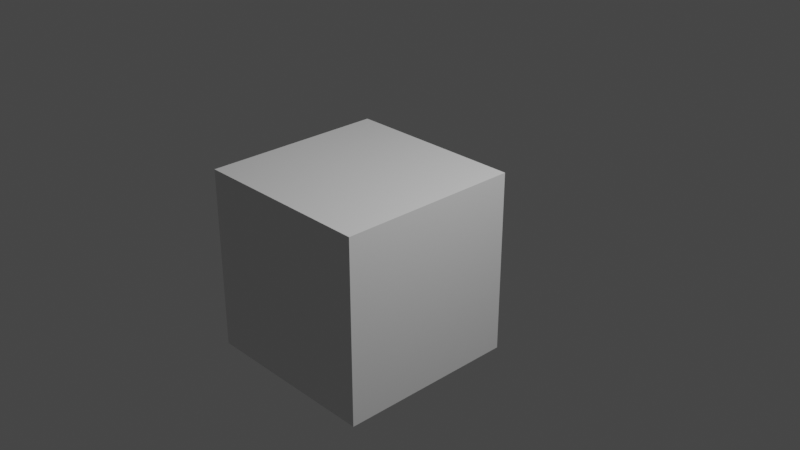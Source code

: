 # Source: bevel_demo.blend  (saved by Blender 2.80.39; exported with 4.5.12 LTS)
import bpy
from mathutils import Matrix  # noqa: F401  (used for matrix-valued properties, if any)

bpy.ops.wm.read_factory_settings(use_empty=True)
scene = bpy.context.scene
scene.name = 'Scene'

# ---- collections
col_collection_1 = bpy.data.collections.new('Collection 1'); scene.collection.children.link(col_collection_1)

# ---- materials (node trees are filled in below, after node groups)
mat_material = bpy.data.materials.new('Material')
mat_material.alpha_threshold = 0.0
mat_material.use_transparent_shadow = False
mat_material.roughness = 0.5
mat_material.line_color = (0.0, 0.0, 0.0, 1.0)

# ---- material node trees
mat_material.use_nodes = True; mat_material.node_tree.nodes.clear()
_N = mat_material.node_tree.nodes; _L = mat_material.node_tree.links
n0 = _N.new('ShaderNodeOutputMaterial'); n0.name = 'Material Output'; n0.location = (300, 300)
n1 = _N.new('ShaderNodeBsdfPrincipled'); n1.name = 'Principled BSDF'; n1.location = (10, 300)
n1.distribution = 'GGX'
n1.subsurface_method = 'BURLEY'
n1.inputs[3].default_value = 1.45
_L.new(n1.outputs[0], n0.inputs[0])
n0.is_active_output = True

# ---- world
world_world = bpy.data.worlds.new('World'); scene.world = world_world
world_world.color = (0.05088, 0.05088, 0.05088)
world_world.use_sun_shadow = False
world_world.sun_shadow_jitter_overblur = 0.0

# ---- cameras
cam_camera = bpy.data.cameras.new('Camera')
cam_camera.clip_end = 100.0
cam_camera.ortho_scale = 7.314
cam_camera.dof.focus_distance = 0.0
cam_camera.dof.aperture_fstop = 128.0

# ---- lights
light_lamp = bpy.data.lights.new('Lamp', 'POINT')
light_lamp.transmission_factor = 0.0
light_lamp.cutoff_distance = 30.0
light_lamp.energy = 1000.0
light_lamp.shadow_buffer_clip_start = 1.001
light_lamp.shadow_soft_size = 0.1
light_lamp.shadow_maximum_resolution = 0.006
light_lamp.use_absolute_resolution = True

# ---- meshes
me_cube = bpy.data.meshes.new('Cube')
me_cube.from_pydata([(-1.0, 1.0, 1.0), (-1.0, -1.0, 1.0), (1.0, -1.0, 1.0), (1.0, 1.0, 1.0), (-1.0, 1.0, -1.0), (-1.0, -1.0, -1.0), (1.0, -1.0, -1.0), (1.0, 1.0, -1.0)], [], [(0, 4, 5, 1), (2, 3, 0, 1), (6, 7, 3, 2), (5, 6, 2, 1), (0, 3, 7, 4), (4, 7, 6, 5)])
me_cube.materials.append(mat_material)
me_cube.use_remesh_preserve_volume = False
me_cube.use_remesh_preserve_attributes = False
me_cube.use_mirror_vertex_groups = False
me_cube.update()

# ---- objects
ob_cube = bpy.data.objects.new('Cube', me_cube)
ob_lamp = bpy.data.objects.new('Lamp', light_lamp)
ob_camera = bpy.data.objects.new('Camera', cam_camera)

# ---- transforms, parenting, visibility, modifiers, constraints
ob_cube.location = (0.0, 0.0, 0.0)
ob_cube.lock_rotations_4d = False
ob_cube.empty_display_type = 'ARROWS'
ob_cube.lineart.crease_threshold = 0.0
ob_lamp.location = (4.076, 1.005, 5.904)
ob_lamp.rotation_euler = (0.6503, 0.05522, 1.866)
ob_lamp.lock_rotations_4d = False
ob_lamp.empty_display_type = 'ARROWS'
ob_lamp.color = (0.0, 0.0, 0.0, 0.0)
ob_lamp.lineart.crease_threshold = 0.0
ob_camera.location = (7.481, -6.508, 5.344)
ob_camera.rotation_euler = (1.109, 0.0, 0.8149)
ob_camera.lock_rotations_4d = False
ob_camera.empty_display_type = 'ARROWS'
ob_camera.color = (0.0, 0.0, 0.0, 0.0)
ob_camera.display_type = 'WIRE'
ob_camera.lineart.crease_threshold = 0.0

# ---- collection membership
col_collection_1.objects.link(ob_cube)
col_collection_1.objects.link(ob_lamp)
col_collection_1.objects.link(ob_camera)

# ---- scene / render settings (as saved in the file)
scene.camera = ob_camera
scene.frame_start = 1; scene.frame_end = 250; scene.frame_set(1)
scene.render.engine = 'BLENDER_EEVEE_NEXT'
scene.render.motion_blur_shutter = 1.0
scene.cycles.use_denoising = False
scene.cycles.samples = 128
scene.cycles.sampling_pattern = 'TABULATED_SOBOL'
scene.cycles.use_adaptive_sampling = False
scene.cycles.use_light_tree = False
scene.view_settings.view_transform = 'Filmic'
bpy.context.view_layer.update()
